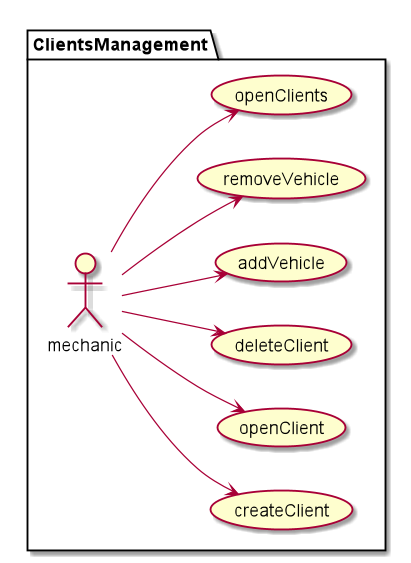

The diagram above was rendered by PlantUML. Its source (embedded in the PNG):
@startuml

left to right direction

package ClientsManagement {
:mechanic: --> (createClient)
:mechanic: --> (openClient)
:mechanic: --> (deleteClient)
:mechanic: --> (addVehicle)
:mechanic: --> (removeVehicle)
:mechanic: --> (openClients)
}

@enduml